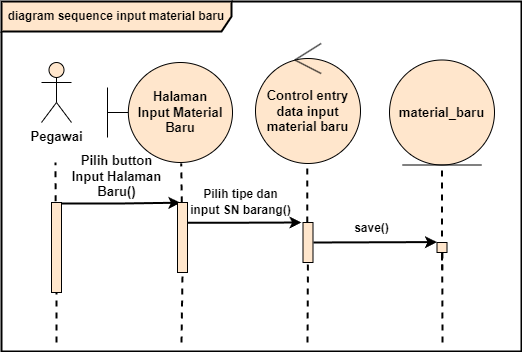

The diagram above was exported from draw.io. Its source (the exported page's mxGraphModel, read from the mxfile embedded in the PNG):
<mxGraphModel dx="1499" dy="644" grid="1" gridSize="10" guides="1" tooltips="1" connect="1" arrows="1" fold="1" page="1" pageScale="1" pageWidth="827" pageHeight="1169" math="0" shadow="0">
  <root>
    <mxCell id="0" />
    <mxCell id="1" parent="0" />
    <mxCell id="2" value="Pegawai" style="shape=umlActor;verticalLabelPosition=bottom;verticalAlign=top;html=1;outlineConnect=0;fillColor=#FFE6CC;fontSize=13;fontStyle=1" vertex="1" parent="1">
      <mxGeometry x="30" y="260" width="30" height="60" as="geometry" />
    </mxCell>
    <mxCell id="3" value="Halaman&lt;br&gt;Input Material Baru" style="shape=umlBoundary;whiteSpace=wrap;html=1;fillColor=#FFE6CC;fontSize=13;fontStyle=1" vertex="1" parent="1">
      <mxGeometry x="96" y="260" width="125" height="100" as="geometry" />
    </mxCell>
    <mxCell id="4" value="Control entry data input material baru" style="ellipse;shape=umlControl;whiteSpace=wrap;html=1;fillColor=#FFE6CC;fontSize=13;fontStyle=1" vertex="1" parent="1">
      <mxGeometry x="244" y="241" width="105" height="120" as="geometry" />
    </mxCell>
    <mxCell id="5" value="material_baru" style="ellipse;shape=umlEntity;whiteSpace=wrap;html=1;fillColor=#FFE6CC;fontSize=13;fontStyle=1" vertex="1" parent="1">
      <mxGeometry x="378" y="257.5" width="105" height="105" as="geometry" />
    </mxCell>
    <mxCell id="6" style="edgeStyle=orthogonalEdgeStyle;rounded=0;orthogonalLoop=1;jettySize=auto;html=1;strokeWidth=2;entryX=0.295;entryY=0.003;entryDx=0;entryDy=0;entryPerimeter=0;fontSize=13;fontStyle=1" edge="1" source="25" target="11" parent="1">
      <mxGeometry relative="1" as="geometry">
        <mxPoint x="190" y="370" as="targetPoint" />
        <Array as="points">
          <mxPoint x="108" y="401" />
          <mxPoint x="169" y="400" />
        </Array>
      </mxGeometry>
    </mxCell>
    <mxCell id="7" value="" style="endArrow=none;dashed=1;html=1;rounded=0;strokeWidth=2;exitX=0.411;exitY=-0.014;exitDx=0;exitDy=0;exitPerimeter=0;fontSize=13;fontStyle=1" edge="1" source="25" parent="1">
      <mxGeometry width="50" height="50" relative="1" as="geometry">
        <mxPoint x="40" y="440" as="sourcePoint" />
        <mxPoint x="44" y="360" as="targetPoint" />
      </mxGeometry>
    </mxCell>
    <mxCell id="8" value="" style="endArrow=none;dashed=1;html=1;rounded=0;strokeWidth=2;exitX=0.429;exitY=-0.001;exitDx=0;exitDy=0;exitPerimeter=0;entryX=0.59;entryY=1.009;entryDx=0;entryDy=0;entryPerimeter=0;fontSize=13;fontStyle=1" edge="1" source="11" target="3" parent="1">
      <mxGeometry width="50" height="50" relative="1" as="geometry">
        <mxPoint x="158.32" y="428.88" as="sourcePoint" />
        <mxPoint x="158.20999999999998" y="350" as="targetPoint" />
      </mxGeometry>
    </mxCell>
    <mxCell id="9" value="" style="endArrow=none;dashed=1;html=1;rounded=0;strokeWidth=2;entryX=0.493;entryY=1.019;entryDx=0;entryDy=0;entryPerimeter=0;fontSize=13;fontStyle=1;startArrow=none;" edge="1" source="16" target="4" parent="1">
      <mxGeometry width="50" height="50" relative="1" as="geometry">
        <mxPoint x="296" y="500" as="sourcePoint" />
        <mxPoint x="296" y="360" as="targetPoint" />
      </mxGeometry>
    </mxCell>
    <mxCell id="10" value="" style="endArrow=none;dashed=1;html=1;rounded=0;strokeWidth=2;entryX=0.5;entryY=1;entryDx=0;entryDy=0;fontSize=13;fontStyle=1" edge="1" target="5" parent="1">
      <mxGeometry width="50" height="50" relative="1" as="geometry">
        <mxPoint x="430.5" y="458" as="sourcePoint" />
        <mxPoint x="430" y="380" as="targetPoint" />
      </mxGeometry>
    </mxCell>
    <mxCell id="11" value="" style="html=1;points=[];perimeter=orthogonalPerimeter;fillColor=#FFE6CC;fontSize=13;fontStyle=1" vertex="1" parent="1">
      <mxGeometry x="166" y="400" width="10" height="70" as="geometry" />
    </mxCell>
    <mxCell id="12" value="Pilih button&lt;br&gt;Input Halaman&lt;br&gt;Baru()" style="text;html=1;align=center;verticalAlign=middle;resizable=0;points=[];autosize=1;strokeColor=none;fillColor=none;fontSize=13;fontStyle=1" vertex="1" parent="1">
      <mxGeometry x="50" y="344" width="110" height="60" as="geometry" />
    </mxCell>
    <mxCell id="13" value="" style="endArrow=none;dashed=1;html=1;rounded=0;strokeWidth=2;entryX=0.519;entryY=0.92;entryDx=0;entryDy=0;entryPerimeter=0;startArrow=none;fontSize=13;fontStyle=1" edge="1" source="20" parent="1">
      <mxGeometry width="50" height="50" relative="1" as="geometry">
        <mxPoint x="430.69000000000005" y="518" as="sourcePoint" />
        <mxPoint x="430.69000000000005" y="467.20000000000005" as="targetPoint" />
      </mxGeometry>
    </mxCell>
    <mxCell id="14" value="&lt;b&gt;&lt;font style=&quot;font-size: 12px;&quot;&gt;diagram sequence input material baru&lt;/font&gt;&lt;/b&gt;" style="shape=umlFrame;whiteSpace=wrap;html=1;fillColor=#FFE6CC;width=230;height=30;strokeWidth=2;" vertex="1" parent="1">
      <mxGeometry x="-10" y="199" width="520" height="350" as="geometry" />
    </mxCell>
    <mxCell id="15" style="edgeStyle=orthogonalEdgeStyle;rounded=0;orthogonalLoop=1;jettySize=auto;html=1;strokeWidth=2;fontSize=13;fontStyle=1" edge="1" parent="1">
      <mxGeometry relative="1" as="geometry">
        <mxPoint x="290" y="420" as="targetPoint" />
        <Array as="points">
          <mxPoint x="234" y="420.19" />
          <mxPoint x="295" y="419.19" />
        </Array>
        <mxPoint x="176" y="420.19000000000005" as="sourcePoint" />
      </mxGeometry>
    </mxCell>
    <mxCell id="16" value="" style="html=1;points=[];perimeter=orthogonalPerimeter;fillColor=#FFE6CC;fontSize=13;fontStyle=1" vertex="1" parent="1">
      <mxGeometry x="291.5" y="420" width="10" height="40" as="geometry" />
    </mxCell>
    <mxCell id="17" value="" style="endArrow=none;dashed=1;html=1;rounded=0;strokeWidth=2;entryX=0.493;entryY=1.019;entryDx=0;entryDy=0;entryPerimeter=0;fontSize=13;fontStyle=1;startArrow=none;" edge="1" target="16" parent="1">
      <mxGeometry width="50" height="50" relative="1" as="geometry">
        <mxPoint x="296" y="540" as="sourcePoint" />
        <mxPoint x="295.7650000000001" y="363.28" as="targetPoint" />
      </mxGeometry>
    </mxCell>
    <mxCell id="18" value="&lt;font style=&quot;font-size: 12px;&quot;&gt;Pilih tipe dan&lt;br&gt;input&amp;nbsp;SN barang()&lt;/font&gt;" style="text;html=1;align=center;verticalAlign=middle;resizable=0;points=[];autosize=1;strokeColor=none;fillColor=none;fontSize=13;fontStyle=1" vertex="1" parent="1">
      <mxGeometry x="168.5" y="379" width="120" height="40" as="geometry" />
    </mxCell>
    <mxCell id="19" style="edgeStyle=orthogonalEdgeStyle;rounded=0;orthogonalLoop=1;jettySize=auto;html=1;strokeWidth=2;fontSize=13;fontStyle=1;" edge="1" parent="1">
      <mxGeometry relative="1" as="geometry">
        <mxPoint x="425.5" y="439.5799999999999" as="targetPoint" />
        <Array as="points">
          <mxPoint x="302" y="440" />
          <mxPoint x="364" y="440" />
        </Array>
        <mxPoint x="310" y="440" as="sourcePoint" />
      </mxGeometry>
    </mxCell>
    <mxCell id="20" value="" style="html=1;points=[];perimeter=orthogonalPerimeter;fillColor=#FFE6CC;fontSize=13;fontStyle=1" vertex="1" parent="1">
      <mxGeometry x="425.5" y="440" width="10" height="10" as="geometry" />
    </mxCell>
    <mxCell id="21" value="" style="endArrow=none;dashed=1;html=1;rounded=0;strokeWidth=2;entryX=0.519;entryY=0.92;entryDx=0;entryDy=0;entryPerimeter=0;startArrow=none;fontSize=13;fontStyle=1" edge="1" target="20" parent="1">
      <mxGeometry width="50" height="50" relative="1" as="geometry">
        <mxPoint x="431" y="540" as="sourcePoint" />
        <mxPoint x="430.69000000000005" y="467.20000000000005" as="targetPoint" />
      </mxGeometry>
    </mxCell>
    <mxCell id="22" value="&lt;span style=&quot;font-size: 12px;&quot;&gt;save()&lt;/span&gt;" style="text;html=1;align=center;verticalAlign=middle;resizable=0;points=[];autosize=1;strokeColor=none;fillColor=none;fontSize=13;fontStyle=1" vertex="1" parent="1">
      <mxGeometry x="330" y="410" width="60" height="30" as="geometry" />
    </mxCell>
    <mxCell id="23" value="" style="endArrow=none;dashed=1;html=1;rounded=0;strokeWidth=2;entryX=0.493;entryY=1.019;entryDx=0;entryDy=0;entryPerimeter=0;fontSize=13;fontStyle=1;startArrow=none;" edge="1" parent="1">
      <mxGeometry width="50" height="50" relative="1" as="geometry">
        <mxPoint x="170" y="540" as="sourcePoint" />
        <mxPoint x="171.01" y="470" as="targetPoint" />
      </mxGeometry>
    </mxCell>
    <mxCell id="24" value="" style="endArrow=none;dashed=1;html=1;rounded=0;strokeWidth=2;entryX=0.493;entryY=1.019;entryDx=0;entryDy=0;entryPerimeter=0;fontSize=13;fontStyle=1;startArrow=none;" edge="1" parent="1">
      <mxGeometry width="50" height="50" relative="1" as="geometry">
        <mxPoint x="45" y="540" as="sourcePoint" />
        <mxPoint x="45.00999999999999" y="470" as="targetPoint" />
      </mxGeometry>
    </mxCell>
    <mxCell id="25" value="" style="html=1;points=[];perimeter=orthogonalPerimeter;fillColor=#FFE6CC;fontSize=13;fontStyle=1" vertex="1" parent="1">
      <mxGeometry x="40" y="400" width="10" height="90" as="geometry" />
    </mxCell>
  </root>
</mxGraphModel>